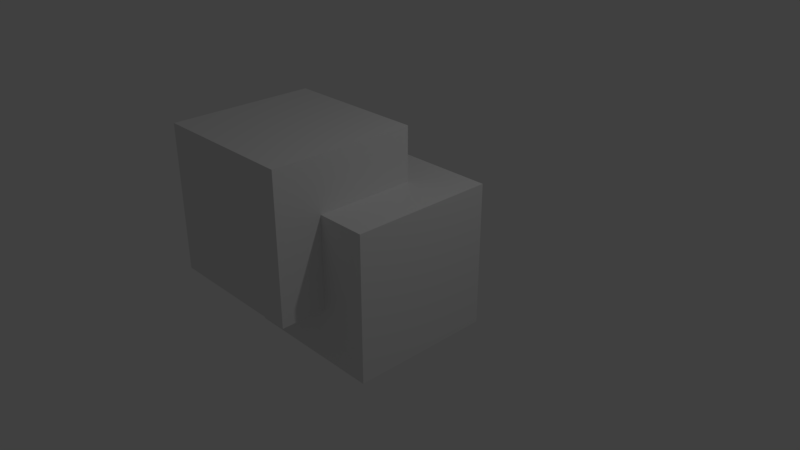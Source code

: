 # Source: Boxes.blend  (saved by Blender 2.79.0; exported with 4.5.12 LTS)
import bpy
from mathutils import Matrix  # noqa: F401  (used for matrix-valued properties, if any)

bpy.ops.wm.read_factory_settings(use_empty=True)
scene = bpy.context.scene
scene.name = 'Scene'

# ---- collections
col_collection_1 = bpy.data.collections.new('Collection 1'); scene.collection.children.link(col_collection_1)

# ---- materials (node trees are filled in below, after node groups)
mat_material = bpy.data.materials.new('Material')
mat_material.alpha_threshold = 0.0
mat_material.use_transparent_shadow = False
mat_material.roughness = 0.5
mat_material.line_color = (0.0, 0.0, 0.0, 1.0)

# ---- material node trees

# ---- world
world_world = bpy.data.worlds.new('World'); scene.world = world_world
world_world.color = (0.05088, 0.05088, 0.05088)
world_world.use_sun_shadow = False
world_world.sun_shadow_jitter_overblur = 0.0
world_world.cycles.sampling_method = 'MANUAL'

# ---- cameras
cam_camera = bpy.data.cameras.new('Camera')
cam_camera.clip_end = 100.0
cam_camera.lens = 35.0
cam_camera.sensor_width = 32.0
cam_camera.sensor_height = 18.0
cam_camera.ortho_scale = 7.314
cam_camera.dof.focus_distance = 0.0
cam_camera.dof.aperture_fstop = 128.0

# ---- lights
light_lamp = bpy.data.lights.new('Lamp', 'POINT')
light_lamp.transmission_factor = 0.0
light_lamp.cutoff_distance = 30.0
light_lamp.energy = 100.0
light_lamp.shadow_buffer_clip_start = 1.001
light_lamp.shadow_soft_size = 0.1
light_lamp.shadow_maximum_resolution = 0.006
light_lamp.use_absolute_resolution = True

# ---- meshes
me_cube_001 = bpy.data.meshes.new('Cube.001')
me_cube_001.from_pydata([(-1.0, -1.0, -1.0), (-1.0, -1.0, 1.0), (-1.0, 1.0, -1.0), (-1.0, 1.0, 1.0), (1.0, -1.0, -1.0), (1.0, -1.0, 1.0), (1.0, 1.0, -1.0), (1.0, 1.0, 1.0)], [], [(0, 1, 3, 2), (2, 3, 7, 6), (6, 7, 5, 4), (4, 5, 1, 0), (2, 6, 4, 0), (7, 3, 1, 5)])
_uv = me_cube_001.uv_layers.new(name='UVMap')
_uv.uv.foreach_set('vector', [0.0, 0.0, 1.0, 0.0, 1.0, 1.0, 0.0, 1.0, 0.0, 0.0, 1.0, 0.0, 1.0, 1.0, 0.0, 1.0, 0.0, 0.0, 1.0, 0.0, 1.0, 1.0, 0.0, 1.0, 0.0, 0.0, 1.0, 0.0, 1.0, 1.0, 0.0, 1.0, 0.0, 0.0, 1.0, 0.0, 1.0, 1.0, 0.0, 1.0, 0.0, 0.0, 1.0, 0.0, 1.0, 1.0, 0.0, 1.0])
me_cube_001.use_remesh_preserve_volume = False
me_cube_001.use_remesh_preserve_attributes = False
me_cube_001.use_mirror_vertex_groups = False
me_cube_001.update()
me_cube = bpy.data.meshes.new('Cube')
me_cube.from_pydata([(1.0, 1.0, -1.0), (1.0, -1.0, -1.0), (-1.0, -1.0, -1.0), (-1.0, 1.0, -1.0), (1.0, 1.0, 1.0), (1.0, -1.0, 1.0), (-1.0, -1.0, 1.0), (-1.0, 1.0, 1.0)], [], [(0, 1, 2, 3), (4, 7, 6, 5), (0, 4, 5, 1), (1, 5, 6, 2), (2, 6, 7, 3), (4, 0, 3, 7)])
_uv = me_cube.uv_layers.new(name='UVMap')
_uv.uv.foreach_set('vector', [0.0, 0.0, 1.0, 0.0, 1.0, 1.0, 0.0, 1.0, 0.0, 0.0, 1.0, 0.0, 1.0, 1.0, 0.0, 1.0, 0.0, 0.0, 1.0, 0.0, 1.0, 1.0, 0.0, 1.0, 0.0, 0.0, 1.0, 0.0, 1.0, 1.0, 0.0, 1.0, 0.0, 0.0, 1.0, 0.0, 1.0, 1.0, 0.0, 1.0, 0.0, 0.0, 1.0, 0.0, 1.0, 1.0, 0.0, 1.0])
me_cube.materials.append(mat_material)
me_cube.use_remesh_preserve_volume = False
me_cube.use_remesh_preserve_attributes = False
me_cube.use_mirror_vertex_groups = False
me_cube.update()

# ---- objects
ob_cube_001 = bpy.data.objects.new('Cube.001', me_cube_001)
ob_cube = bpy.data.objects.new('Cube', me_cube)
ob_lamp = bpy.data.objects.new('Lamp', light_lamp)
ob_camera = bpy.data.objects.new('Camera', cam_camera)

# ---- transforms, parenting, visibility, modifiers, constraints
ob_cube_001.location = (-0.679, -0.628, 0.7376)
ob_cube_001.lineart.crease_threshold = 0.0
ob_cube.location = (0.0, 0.0, 0.0)
ob_cube.lock_rotations_4d = False
ob_cube.empty_display_type = 'ARROWS'
ob_cube.lineart.crease_threshold = 0.0
ob_lamp.location = (4.076, 1.005, 5.904)
ob_lamp.rotation_euler = (0.6503, 0.05522, 1.866)
ob_lamp.lock_rotations_4d = False
ob_lamp.empty_display_type = 'ARROWS'
ob_lamp.color = (0.0, 0.0, 0.0, 0.0)
ob_lamp.lineart.crease_threshold = 0.0
ob_camera.location = (7.481, -6.508, 5.344)
ob_camera.rotation_euler = (1.109, 0.0, 0.8149)
ob_camera.lock_rotations_4d = False
ob_camera.empty_display_type = 'ARROWS'
ob_camera.color = (0.0, 0.0, 0.0, 0.0)
ob_camera.display_type = 'WIRE'
ob_camera.lineart.crease_threshold = 0.0

# ---- collection membership
col_collection_1.objects.link(ob_cube_001)
col_collection_1.objects.link(ob_cube)
col_collection_1.objects.link(ob_lamp)
col_collection_1.objects.link(ob_camera)

# ---- scene / render settings (as saved in the file)
scene.camera = ob_camera
scene.frame_start = 1; scene.frame_end = 250; scene.frame_set(1)
scene.render.engine = 'BLENDER_EEVEE_NEXT'
scene.render.resolution_percentage = 50
scene.render.dither_intensity = 0.0
scene.cycles.use_denoising = False
scene.cycles.samples = 128
scene.cycles.sampling_pattern = 'TABULATED_SOBOL'
scene.cycles.use_adaptive_sampling = False
scene.cycles.use_light_tree = False
scene.cycles.blur_glossy = 0.0
scene.cycles.sample_clamp_indirect = 0.0
scene.view_settings.view_transform = 'Standard'
bpy.context.view_layer.update()
